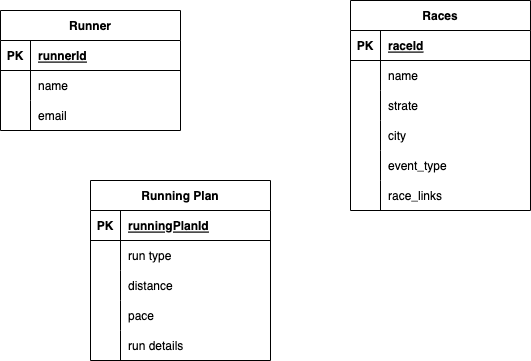

The diagram above was exported from draw.io. Its source (the exported page's mxGraphModel, read from the mxfile embedded in the PNG):
<mxGraphModel dx="976" dy="797" grid="1" gridSize="10" guides="1" tooltips="1" connect="1" arrows="1" fold="1" page="1" pageScale="1" pageWidth="850" pageHeight="1100" math="0" shadow="0">
  <root>
    <mxCell id="0" />
    <mxCell id="1" parent="0" />
    <mxCell id="2" value="Runner" style="shape=table;startSize=30;container=1;collapsible=1;childLayout=tableLayout;fixedRows=1;rowLines=0;fontStyle=1;align=center;resizeLast=1;" vertex="1" parent="1">
      <mxGeometry x="30" y="50" width="180" height="120" as="geometry" />
    </mxCell>
    <mxCell id="3" value="" style="shape=tableRow;horizontal=0;startSize=0;swimlaneHead=0;swimlaneBody=0;fillColor=none;collapsible=0;dropTarget=0;points=[[0,0.5],[1,0.5]];portConstraint=eastwest;top=0;left=0;right=0;bottom=1;" vertex="1" parent="2">
      <mxGeometry y="30" width="180" height="30" as="geometry" />
    </mxCell>
    <mxCell id="4" value="PK" style="shape=partialRectangle;connectable=0;fillColor=none;top=0;left=0;bottom=0;right=0;fontStyle=1;overflow=hidden;" vertex="1" parent="3">
      <mxGeometry width="30" height="30" as="geometry">
        <mxRectangle width="30" height="30" as="alternateBounds" />
      </mxGeometry>
    </mxCell>
    <mxCell id="5" value="runnerId" style="shape=partialRectangle;connectable=0;fillColor=none;top=0;left=0;bottom=0;right=0;align=left;spacingLeft=6;fontStyle=5;overflow=hidden;" vertex="1" parent="3">
      <mxGeometry x="30" width="150" height="30" as="geometry">
        <mxRectangle width="150" height="30" as="alternateBounds" />
      </mxGeometry>
    </mxCell>
    <mxCell id="6" value="" style="shape=tableRow;horizontal=0;startSize=0;swimlaneHead=0;swimlaneBody=0;fillColor=none;collapsible=0;dropTarget=0;points=[[0,0.5],[1,0.5]];portConstraint=eastwest;top=0;left=0;right=0;bottom=0;" vertex="1" parent="2">
      <mxGeometry y="60" width="180" height="30" as="geometry" />
    </mxCell>
    <mxCell id="7" value="" style="shape=partialRectangle;connectable=0;fillColor=none;top=0;left=0;bottom=0;right=0;editable=1;overflow=hidden;" vertex="1" parent="6">
      <mxGeometry width="30" height="30" as="geometry">
        <mxRectangle width="30" height="30" as="alternateBounds" />
      </mxGeometry>
    </mxCell>
    <mxCell id="8" value="name" style="shape=partialRectangle;connectable=0;fillColor=none;top=0;left=0;bottom=0;right=0;align=left;spacingLeft=6;overflow=hidden;" vertex="1" parent="6">
      <mxGeometry x="30" width="150" height="30" as="geometry">
        <mxRectangle width="150" height="30" as="alternateBounds" />
      </mxGeometry>
    </mxCell>
    <mxCell id="9" value="" style="shape=tableRow;horizontal=0;startSize=0;swimlaneHead=0;swimlaneBody=0;fillColor=none;collapsible=0;dropTarget=0;points=[[0,0.5],[1,0.5]];portConstraint=eastwest;top=0;left=0;right=0;bottom=0;" vertex="1" parent="2">
      <mxGeometry y="90" width="180" height="30" as="geometry" />
    </mxCell>
    <mxCell id="10" value="" style="shape=partialRectangle;connectable=0;fillColor=none;top=0;left=0;bottom=0;right=0;editable=1;overflow=hidden;" vertex="1" parent="9">
      <mxGeometry width="30" height="30" as="geometry">
        <mxRectangle width="30" height="30" as="alternateBounds" />
      </mxGeometry>
    </mxCell>
    <mxCell id="11" value="email" style="shape=partialRectangle;connectable=0;fillColor=none;top=0;left=0;bottom=0;right=0;align=left;spacingLeft=6;overflow=hidden;" vertex="1" parent="9">
      <mxGeometry x="30" width="150" height="30" as="geometry">
        <mxRectangle width="150" height="30" as="alternateBounds" />
      </mxGeometry>
    </mxCell>
    <mxCell id="28" value="Races" style="shape=table;startSize=30;container=1;collapsible=1;childLayout=tableLayout;fixedRows=1;rowLines=0;fontStyle=1;align=center;resizeLast=1;" vertex="1" parent="1">
      <mxGeometry x="380" y="40" width="180" height="210" as="geometry" />
    </mxCell>
    <mxCell id="29" value="" style="shape=tableRow;horizontal=0;startSize=0;swimlaneHead=0;swimlaneBody=0;fillColor=none;collapsible=0;dropTarget=0;points=[[0,0.5],[1,0.5]];portConstraint=eastwest;top=0;left=0;right=0;bottom=1;" vertex="1" parent="28">
      <mxGeometry y="30" width="180" height="30" as="geometry" />
    </mxCell>
    <mxCell id="30" value="PK" style="shape=partialRectangle;connectable=0;fillColor=none;top=0;left=0;bottom=0;right=0;fontStyle=1;overflow=hidden;" vertex="1" parent="29">
      <mxGeometry width="30" height="30" as="geometry">
        <mxRectangle width="30" height="30" as="alternateBounds" />
      </mxGeometry>
    </mxCell>
    <mxCell id="31" value="raceId" style="shape=partialRectangle;connectable=0;fillColor=none;top=0;left=0;bottom=0;right=0;align=left;spacingLeft=6;fontStyle=5;overflow=hidden;" vertex="1" parent="29">
      <mxGeometry x="30" width="150" height="30" as="geometry">
        <mxRectangle width="150" height="30" as="alternateBounds" />
      </mxGeometry>
    </mxCell>
    <mxCell id="32" value="" style="shape=tableRow;horizontal=0;startSize=0;swimlaneHead=0;swimlaneBody=0;fillColor=none;collapsible=0;dropTarget=0;points=[[0,0.5],[1,0.5]];portConstraint=eastwest;top=0;left=0;right=0;bottom=0;" vertex="1" parent="28">
      <mxGeometry y="60" width="180" height="30" as="geometry" />
    </mxCell>
    <mxCell id="33" value="" style="shape=partialRectangle;connectable=0;fillColor=none;top=0;left=0;bottom=0;right=0;editable=1;overflow=hidden;" vertex="1" parent="32">
      <mxGeometry width="30" height="30" as="geometry">
        <mxRectangle width="30" height="30" as="alternateBounds" />
      </mxGeometry>
    </mxCell>
    <mxCell id="34" value="name" style="shape=partialRectangle;connectable=0;fillColor=none;top=0;left=0;bottom=0;right=0;align=left;spacingLeft=6;overflow=hidden;" vertex="1" parent="32">
      <mxGeometry x="30" width="150" height="30" as="geometry">
        <mxRectangle width="150" height="30" as="alternateBounds" />
      </mxGeometry>
    </mxCell>
    <mxCell id="35" value="" style="shape=tableRow;horizontal=0;startSize=0;swimlaneHead=0;swimlaneBody=0;fillColor=none;collapsible=0;dropTarget=0;points=[[0,0.5],[1,0.5]];portConstraint=eastwest;top=0;left=0;right=0;bottom=0;" vertex="1" parent="28">
      <mxGeometry y="90" width="180" height="30" as="geometry" />
    </mxCell>
    <mxCell id="36" value="" style="shape=partialRectangle;connectable=0;fillColor=none;top=0;left=0;bottom=0;right=0;editable=1;overflow=hidden;" vertex="1" parent="35">
      <mxGeometry width="30" height="30" as="geometry">
        <mxRectangle width="30" height="30" as="alternateBounds" />
      </mxGeometry>
    </mxCell>
    <mxCell id="37" value="strate" style="shape=partialRectangle;connectable=0;fillColor=none;top=0;left=0;bottom=0;right=0;align=left;spacingLeft=6;overflow=hidden;" vertex="1" parent="35">
      <mxGeometry x="30" width="150" height="30" as="geometry">
        <mxRectangle width="150" height="30" as="alternateBounds" />
      </mxGeometry>
    </mxCell>
    <mxCell id="72" value="" style="shape=tableRow;horizontal=0;startSize=0;swimlaneHead=0;swimlaneBody=0;fillColor=none;collapsible=0;dropTarget=0;points=[[0,0.5],[1,0.5]];portConstraint=eastwest;top=0;left=0;right=0;bottom=0;" vertex="1" parent="28">
      <mxGeometry y="120" width="180" height="30" as="geometry" />
    </mxCell>
    <mxCell id="73" value="" style="shape=partialRectangle;connectable=0;fillColor=none;top=0;left=0;bottom=0;right=0;editable=1;overflow=hidden;" vertex="1" parent="72">
      <mxGeometry width="30" height="30" as="geometry">
        <mxRectangle width="30" height="30" as="alternateBounds" />
      </mxGeometry>
    </mxCell>
    <mxCell id="74" value="city" style="shape=partialRectangle;connectable=0;fillColor=none;top=0;left=0;bottom=0;right=0;align=left;spacingLeft=6;overflow=hidden;" vertex="1" parent="72">
      <mxGeometry x="30" width="150" height="30" as="geometry">
        <mxRectangle width="150" height="30" as="alternateBounds" />
      </mxGeometry>
    </mxCell>
    <mxCell id="38" value="" style="shape=tableRow;horizontal=0;startSize=0;swimlaneHead=0;swimlaneBody=0;fillColor=none;collapsible=0;dropTarget=0;points=[[0,0.5],[1,0.5]];portConstraint=eastwest;top=0;left=0;right=0;bottom=0;" vertex="1" parent="28">
      <mxGeometry y="150" width="180" height="30" as="geometry" />
    </mxCell>
    <mxCell id="39" value="" style="shape=partialRectangle;connectable=0;fillColor=none;top=0;left=0;bottom=0;right=0;editable=1;overflow=hidden;" vertex="1" parent="38">
      <mxGeometry width="30" height="30" as="geometry">
        <mxRectangle width="30" height="30" as="alternateBounds" />
      </mxGeometry>
    </mxCell>
    <mxCell id="40" value="event_type" style="shape=partialRectangle;connectable=0;fillColor=none;top=0;left=0;bottom=0;right=0;align=left;spacingLeft=6;overflow=hidden;" vertex="1" parent="38">
      <mxGeometry x="30" width="150" height="30" as="geometry">
        <mxRectangle width="150" height="30" as="alternateBounds" />
      </mxGeometry>
    </mxCell>
    <mxCell id="79" value="" style="shape=tableRow;horizontal=0;startSize=0;swimlaneHead=0;swimlaneBody=0;fillColor=none;collapsible=0;dropTarget=0;points=[[0,0.5],[1,0.5]];portConstraint=eastwest;top=0;left=0;right=0;bottom=0;" vertex="1" parent="28">
      <mxGeometry y="180" width="180" height="30" as="geometry" />
    </mxCell>
    <mxCell id="80" value="" style="shape=partialRectangle;connectable=0;fillColor=none;top=0;left=0;bottom=0;right=0;editable=1;overflow=hidden;" vertex="1" parent="79">
      <mxGeometry width="30" height="30" as="geometry">
        <mxRectangle width="30" height="30" as="alternateBounds" />
      </mxGeometry>
    </mxCell>
    <mxCell id="81" value="race_links" style="shape=partialRectangle;connectable=0;fillColor=none;top=0;left=0;bottom=0;right=0;align=left;spacingLeft=6;overflow=hidden;" vertex="1" parent="79">
      <mxGeometry x="30" width="150" height="30" as="geometry">
        <mxRectangle width="150" height="30" as="alternateBounds" />
      </mxGeometry>
    </mxCell>
    <mxCell id="41" value="Running Plan" style="shape=table;startSize=30;container=1;collapsible=1;childLayout=tableLayout;fixedRows=1;rowLines=0;fontStyle=1;align=center;resizeLast=1;" vertex="1" parent="1">
      <mxGeometry x="120" y="220" width="180" height="180" as="geometry" />
    </mxCell>
    <mxCell id="42" value="" style="shape=tableRow;horizontal=0;startSize=0;swimlaneHead=0;swimlaneBody=0;fillColor=none;collapsible=0;dropTarget=0;points=[[0,0.5],[1,0.5]];portConstraint=eastwest;top=0;left=0;right=0;bottom=1;" vertex="1" parent="41">
      <mxGeometry y="30" width="180" height="30" as="geometry" />
    </mxCell>
    <mxCell id="43" value="PK" style="shape=partialRectangle;connectable=0;fillColor=none;top=0;left=0;bottom=0;right=0;fontStyle=1;overflow=hidden;" vertex="1" parent="42">
      <mxGeometry width="30" height="30" as="geometry">
        <mxRectangle width="30" height="30" as="alternateBounds" />
      </mxGeometry>
    </mxCell>
    <mxCell id="44" value="runningPlanId" style="shape=partialRectangle;connectable=0;fillColor=none;top=0;left=0;bottom=0;right=0;align=left;spacingLeft=6;fontStyle=5;overflow=hidden;" vertex="1" parent="42">
      <mxGeometry x="30" width="150" height="30" as="geometry">
        <mxRectangle width="150" height="30" as="alternateBounds" />
      </mxGeometry>
    </mxCell>
    <mxCell id="45" value="" style="shape=tableRow;horizontal=0;startSize=0;swimlaneHead=0;swimlaneBody=0;fillColor=none;collapsible=0;dropTarget=0;points=[[0,0.5],[1,0.5]];portConstraint=eastwest;top=0;left=0;right=0;bottom=0;" vertex="1" parent="41">
      <mxGeometry y="60" width="180" height="30" as="geometry" />
    </mxCell>
    <mxCell id="46" value="" style="shape=partialRectangle;connectable=0;fillColor=none;top=0;left=0;bottom=0;right=0;editable=1;overflow=hidden;" vertex="1" parent="45">
      <mxGeometry width="30" height="30" as="geometry">
        <mxRectangle width="30" height="30" as="alternateBounds" />
      </mxGeometry>
    </mxCell>
    <mxCell id="47" value="run type" style="shape=partialRectangle;connectable=0;fillColor=none;top=0;left=0;bottom=0;right=0;align=left;spacingLeft=6;overflow=hidden;" vertex="1" parent="45">
      <mxGeometry x="30" width="150" height="30" as="geometry">
        <mxRectangle width="150" height="30" as="alternateBounds" />
      </mxGeometry>
    </mxCell>
    <mxCell id="48" value="" style="shape=tableRow;horizontal=0;startSize=0;swimlaneHead=0;swimlaneBody=0;fillColor=none;collapsible=0;dropTarget=0;points=[[0,0.5],[1,0.5]];portConstraint=eastwest;top=0;left=0;right=0;bottom=0;" vertex="1" parent="41">
      <mxGeometry y="90" width="180" height="30" as="geometry" />
    </mxCell>
    <mxCell id="49" value="" style="shape=partialRectangle;connectable=0;fillColor=none;top=0;left=0;bottom=0;right=0;editable=1;overflow=hidden;" vertex="1" parent="48">
      <mxGeometry width="30" height="30" as="geometry">
        <mxRectangle width="30" height="30" as="alternateBounds" />
      </mxGeometry>
    </mxCell>
    <mxCell id="50" value="distance" style="shape=partialRectangle;connectable=0;fillColor=none;top=0;left=0;bottom=0;right=0;align=left;spacingLeft=6;overflow=hidden;" vertex="1" parent="48">
      <mxGeometry x="30" width="150" height="30" as="geometry">
        <mxRectangle width="150" height="30" as="alternateBounds" />
      </mxGeometry>
    </mxCell>
    <mxCell id="75" value="" style="shape=tableRow;horizontal=0;startSize=0;swimlaneHead=0;swimlaneBody=0;fillColor=none;collapsible=0;dropTarget=0;points=[[0,0.5],[1,0.5]];portConstraint=eastwest;top=0;left=0;right=0;bottom=0;" vertex="1" parent="41">
      <mxGeometry y="120" width="180" height="30" as="geometry" />
    </mxCell>
    <mxCell id="76" value="" style="shape=partialRectangle;connectable=0;fillColor=none;top=0;left=0;bottom=0;right=0;editable=1;overflow=hidden;" vertex="1" parent="75">
      <mxGeometry width="30" height="30" as="geometry">
        <mxRectangle width="30" height="30" as="alternateBounds" />
      </mxGeometry>
    </mxCell>
    <mxCell id="77" value="pace" style="shape=partialRectangle;connectable=0;fillColor=none;top=0;left=0;bottom=0;right=0;align=left;spacingLeft=6;overflow=hidden;" vertex="1" parent="75">
      <mxGeometry x="30" width="150" height="30" as="geometry">
        <mxRectangle width="150" height="30" as="alternateBounds" />
      </mxGeometry>
    </mxCell>
    <mxCell id="51" value="" style="shape=tableRow;horizontal=0;startSize=0;swimlaneHead=0;swimlaneBody=0;fillColor=none;collapsible=0;dropTarget=0;points=[[0,0.5],[1,0.5]];portConstraint=eastwest;top=0;left=0;right=0;bottom=0;" vertex="1" parent="41">
      <mxGeometry y="150" width="180" height="30" as="geometry" />
    </mxCell>
    <mxCell id="52" value="" style="shape=partialRectangle;connectable=0;fillColor=none;top=0;left=0;bottom=0;right=0;editable=1;overflow=hidden;" vertex="1" parent="51">
      <mxGeometry width="30" height="30" as="geometry">
        <mxRectangle width="30" height="30" as="alternateBounds" />
      </mxGeometry>
    </mxCell>
    <mxCell id="53" value="run details" style="shape=partialRectangle;connectable=0;fillColor=none;top=0;left=0;bottom=0;right=0;align=left;spacingLeft=6;overflow=hidden;" vertex="1" parent="51">
      <mxGeometry x="30" width="150" height="30" as="geometry">
        <mxRectangle width="150" height="30" as="alternateBounds" />
      </mxGeometry>
    </mxCell>
  </root>
</mxGraphModel>